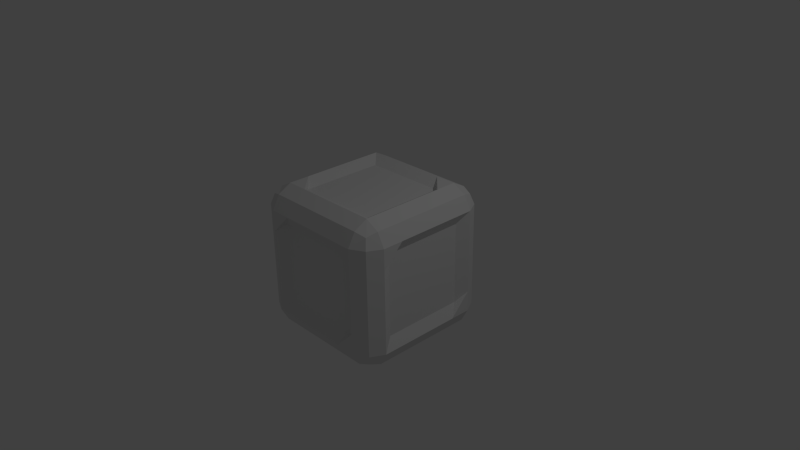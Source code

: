 # Source: ToolBlock.blend  (saved by Blender 2.71.0; exported with 4.5.12 LTS)
import bpy
from mathutils import Matrix  # noqa: F401  (used for matrix-valued properties, if any)

bpy.ops.wm.read_factory_settings(use_empty=True)
scene = bpy.context.scene
scene.name = 'Scene'

# ---- collections
col_collection_1 = bpy.data.collections.new('Collection 1'); scene.collection.children.link(col_collection_1)

# ---- world
world_world = bpy.data.worlds.new('World'); scene.world = world_world
world_world.color = (0.05088, 0.05088, 0.05088)
world_world.use_sun_shadow = False
world_world.sun_shadow_jitter_overblur = 0.0
world_world.cycles.sampling_method = 'MANUAL'
world_world.cycles.sample_map_resolution = 256

# ---- cameras
cam_camera = bpy.data.cameras.new('Camera')
cam_camera.clip_end = 100.0
cam_camera.lens = 35.0
cam_camera.sensor_width = 32.0
cam_camera.sensor_height = 18.0
cam_camera.ortho_scale = 7.314
cam_camera.dof.focus_distance = 0.0
cam_camera.dof.aperture_fstop = 128.0

# ---- lights
light_lamp = bpy.data.lights.new('Lamp', 'POINT')
light_lamp.transmission_factor = 0.0
light_lamp.cutoff_distance = 30.0
light_lamp.energy = 100.0
light_lamp.shadow_buffer_clip_start = 1.001
light_lamp.shadow_soft_size = 0.1
light_lamp.shadow_maximum_resolution = 0.006
light_lamp.use_absolute_resolution = True
light_lamp.cycles.use_multiple_importance_sampling = False

# ---- meshes
me_icosphere = bpy.data.meshes.new('Icosphere')
me_icosphere.from_pydata([(0.8578, -0.8578, 0.8578), (0.8578, 0.8578, 0.8578), (-0.8578, 0.8578, 0.8578), (-0.8578, -0.8578, 0.8578), (0.8578, -0.8578, -0.8578), (0.8578, 0.8578, -0.8578), (-0.8578, 0.8578, -0.8578), (-0.8578, -0.8578, -0.8578), (-0.7143, 0.9, 0.9), (-0.4286, 0.9, 0.9), (-0.1429, 0.9, 0.9), (0.1429, 0.9, 0.9), (0.4286, 0.9, 0.9), (0.7143, 0.9, 0.9), (-0.9, 0.7143, -0.9), (-0.9, 0.4286, -0.9), (-0.9, 0.1429, -0.9), (-0.9, -0.1429, -0.9), (-0.9, -0.4286, -0.9), (-0.9, -0.7143, -0.9), (-0.7143, -0.9, -0.9), (-0.4286, -0.9, -0.9), (-0.1429, -0.9, -0.9), (0.1429, -0.9, -0.9), (0.4286, -0.9, -0.9), (0.7143, -0.9, -0.9), (-0.9, -0.7143, 0.9), (-0.9, -0.4286, 0.9), (-0.9, -0.1429, 0.9), (-0.9, 0.1429, 0.9), (-0.9, 0.4286, 0.9), (-0.9, 0.7143, 0.9), (0.7143, -0.9, 0.9), (0.4286, -0.9, 0.9), (0.1429, -0.9, 0.9), (-0.1429, -0.9, 0.9), (-0.4286, -0.9, 0.9), (-0.7143, -0.9, 0.9), (0.9, -0.7143, -0.9), (0.9, -0.4286, -0.9), (0.9, -0.1429, -0.9), (0.9, 0.1429, -0.9), (0.9, 0.4286, -0.9), (0.9, 0.7143, -0.9), (-0.9, -0.9, -0.7143), (-0.9, -0.9, -0.4286), (-0.9, -0.9, -0.1429), (-0.9, -0.9, 0.1429), (-0.9, -0.9, 0.4286), (-0.9, -0.9, 0.7143), (0.9, -0.9, 0.7143), (0.9, -0.9, 0.4286), (0.9, -0.9, 0.1429), (0.9, -0.9, -0.1429), (0.9, -0.9, -0.4286), (0.9, -0.9, -0.7143), (0.9, 0.7143, 0.9), (0.9, 0.4286, 0.9), (0.9, 0.1429, 0.9), (0.9, -0.1429, 0.9), (0.9, -0.4286, 0.9), (0.9, -0.7143, 0.9), (-0.9, 0.9, 0.7143), (-0.9, 0.9, 0.4286), (-0.9, 0.9, 0.1429), (-0.9, 0.9, -0.1429), (-0.9, 0.9, -0.4286), (-0.9, 0.9, -0.7143), (0.7143, 0.9, -0.9), (0.4286, 0.9, -0.9), (0.1429, 0.9, -0.9), (-0.1429, 0.9, -0.9), (-0.4286, 0.9, -0.9), (-0.7143, 0.9, -0.9), (0.9, 0.9, 0.7143), (0.9, 0.9, 0.4286), (0.9, 0.9, 0.1429), (0.9, 0.9, -0.1429), (0.9, 0.9, -0.4286), (0.9, 0.9, -0.7143), (0.7143, -0.7143, 1.0), (0.4286, -0.7143, 1.0), (0.1429, -0.7143, 1.0), (-0.1429, -0.7143, 1.0), (-0.4286, -0.7143, 1.0), (-0.7143, -0.7143, 1.0), (0.7143, -0.4286, 1.0), (0.5606, -0.5606, 0.908), (0.1869, -0.5606, 0.908), (-0.1869, -0.5606, 0.908), (-0.5606, -0.5606, 0.908), (-0.7143, -0.4286, 1.0), (0.7143, -0.1429, 1.0), (0.5606, -0.1869, 0.908), (0.1869, -0.1869, 0.908), (-0.1869, -0.1869, 0.908), (-0.5606, -0.1869, 0.908), (-0.7143, -0.1429, 1.0), (0.7143, 0.1429, 1.0), (0.5606, 0.1869, 0.908), (0.1869, 0.1869, 0.908), (-0.1869, 0.1869, 0.908), (-0.5606, 0.1869, 0.908), (-0.7143, 0.1429, 1.0), (0.7143, 0.4286, 1.0), (0.5606, 0.5606, 0.908), (0.1869, 0.5606, 0.908), (-0.1869, 0.5606, 0.908), (-0.5606, 0.5606, 0.908), (-0.7143, 0.4286, 1.0), (0.7143, 0.7143, 1.0), (0.4286, 0.7143, 1.0), (0.1429, 0.7143, 1.0), (-0.1429, 0.7143, 1.0), (-0.4286, 0.7143, 1.0), (-0.7143, 0.7143, 1.0), (-0.7143, -0.7143, -1.0), (-0.4286, -0.7143, -1.0), (-0.1429, -0.7143, -1.0), (0.1429, -0.7143, -1.0), (0.4286, -0.7143, -1.0), (0.7143, -0.7143, -1.0), (-0.7143, -0.4286, -1.0), (-0.5606, -0.5606, -0.908), (-0.1869, -0.5606, -0.908), (0.1869, -0.5606, -0.908), (0.5606, -0.5606, -0.908), (0.7143, -0.4286, -1.0), (-0.7143, -0.1429, -1.0), (-0.5606, -0.1869, -0.908), (-0.1869, -0.1869, -0.908), (0.1869, -0.1869, -0.908), (0.5606, -0.1869, -0.908), (0.7143, -0.1429, -1.0), (-0.7143, 0.1429, -1.0), (-0.5606, 0.1869, -0.908), (-0.1869, 0.1869, -0.908), (0.1869, 0.1869, -0.908), (0.5606, 0.1869, -0.908), (0.7143, 0.1429, -1.0), (-0.7143, 0.4286, -1.0), (-0.5606, 0.5606, -0.908), (-0.1869, 0.5606, -0.908), (0.1869, 0.5606, -0.908), (0.5606, 0.5606, -0.908), (0.7143, 0.4286, -1.0), (-0.7143, 0.7143, -1.0), (-0.4286, 0.7143, -1.0), (-0.1429, 0.7143, -1.0), (0.1429, 0.7143, -1.0), (0.4286, 0.7143, -1.0), (0.7143, 0.7143, -1.0), (0.7143, -1.0, 0.7143), (0.7143, -1.0, 0.4286), (0.7143, -1.0, 0.1429), (0.7143, -1.0, -0.1429), (0.7143, -1.0, -0.4286), (0.7143, -1.0, -0.7143), (0.4286, -1.0, 0.7143), (0.5606, -0.908, 0.5606), (0.5606, -0.908, 0.1869), (0.5606, -0.908, -0.1869), (0.5606, -0.908, -0.5606), (0.4286, -1.0, -0.7143), (0.1429, -1.0, 0.7143), (0.1869, -0.908, 0.5606), (0.1869, -0.908, 0.1869), (0.1869, -0.908, -0.1869), (0.1869, -0.908, -0.5606), (0.1429, -1.0, -0.7143), (-0.1429, -1.0, 0.7143), (-0.1869, -0.908, 0.5606), (-0.1869, -0.908, 0.1869), (-0.1869, -0.908, -0.1869), (-0.1869, -0.908, -0.5606), (-0.1429, -1.0, -0.7143), (-0.4286, -1.0, 0.7143), (-0.5606, -0.908, 0.5606), (-0.5606, -0.908, 0.1869), (-0.5606, -0.908, -0.1869), (-0.5606, -0.908, -0.5606), (-0.4286, -1.0, -0.7143), (-0.7143, -1.0, 0.7143), (-0.7143, -1.0, 0.4286), (-0.7143, -1.0, 0.1429), (-0.7143, -1.0, -0.1429), (-0.7143, -1.0, -0.4286), (-0.7143, -1.0, -0.7143), (1.0, 0.7143, 0.7143), (1.0, 0.7143, 0.4286), (1.0, 0.7143, 0.1429), (1.0, 0.7143, -0.1429), (1.0, 0.7143, -0.4286), (1.0, 0.7143, -0.7143), (1.0, 0.4286, 0.7143), (0.908, 0.5606, 0.5606), (0.908, 0.5606, 0.1869), (0.908, 0.5606, -0.1869), (0.908, 0.5606, -0.5606), (1.0, 0.4286, -0.7143), (1.0, 0.1429, 0.7143), (0.908, 0.1869, 0.5606), (0.908, 0.1869, 0.1869), (0.908, 0.1869, -0.1869), (0.908, 0.1869, -0.5606), (1.0, 0.1429, -0.7143), (1.0, -0.1429, 0.7143), (0.908, -0.1869, 0.5606), (0.908, -0.1869, 0.1869), (0.908, -0.1869, -0.1869), (0.908, -0.1869, -0.5606), (1.0, -0.1429, -0.7143), (1.0, -0.4286, 0.7143), (0.908, -0.5606, 0.5606), (0.908, -0.5606, 0.1869), (0.908, -0.5606, -0.1869), (0.908, -0.5606, -0.5606), (1.0, -0.4286, -0.7143), (1.0, -0.7143, 0.7143), (1.0, -0.7143, 0.4286), (1.0, -0.7143, 0.1429), (1.0, -0.7143, -0.1429), (1.0, -0.7143, -0.4286), (1.0, -0.7143, -0.7143), (-0.7143, 1.0, 0.7143), (-0.7143, 1.0, 0.4286), (-0.7143, 1.0, 0.1429), (-0.7143, 1.0, -0.1429), (-0.7143, 1.0, -0.4286), (-0.7143, 1.0, -0.7143), (-0.4286, 1.0, 0.7143), (-0.5606, 0.908, 0.5606), (-0.5606, 0.908, 0.1869), (-0.5606, 0.908, -0.1869), (-0.5606, 0.908, -0.5606), (-0.4286, 1.0, -0.7143), (-0.1429, 1.0, 0.7143), (-0.1869, 0.908, 0.5606), (-0.1869, 0.908, 0.1869), (-0.1869, 0.908, -0.1869), (-0.1869, 0.908, -0.5606), (-0.1429, 1.0, -0.7143), (0.1429, 1.0, 0.7143), (0.1869, 0.908, 0.5606), (0.1869, 0.908, 0.1869), (0.1869, 0.908, -0.1869), (0.1869, 0.908, -0.5606), (0.1429, 1.0, -0.7143), (0.4286, 1.0, 0.7143), (0.5606, 0.908, 0.5606), (0.5606, 0.908, 0.1869), (0.5606, 0.908, -0.1869), (0.5606, 0.908, -0.5606), (0.4286, 1.0, -0.7143), (0.7143, 1.0, 0.7143), (0.7143, 1.0, 0.4286), (0.7143, 1.0, 0.1429), (0.7143, 1.0, -0.1429), (0.7143, 1.0, -0.4286), (0.7143, 1.0, -0.7143), (-1.0, -0.7143, 0.7143), (-1.0, -0.7143, 0.4286), (-1.0, -0.7143, 0.1429), (-1.0, -0.7143, -0.1429), (-1.0, -0.7143, -0.4286), (-1.0, -0.7143, -0.7143), (-1.0, -0.4286, 0.7143), (-0.908, -0.5606, 0.5606), (-0.908, -0.5606, 0.1869), (-0.908, -0.5606, -0.1869), (-0.908, -0.5606, -0.5606), (-1.0, -0.4286, -0.7143), (-1.0, -0.1429, 0.7143), (-0.908, -0.1869, 0.5606), (-0.908, -0.1869, 0.1869), (-0.908, -0.1869, -0.1869), (-0.908, -0.1869, -0.5606), (-1.0, -0.1429, -0.7143), (-1.0, 0.1429, 0.7143), (-0.908, 0.1869, 0.5606), (-0.908, 0.1869, 0.1869), (-0.908, 0.1869, -0.1869), (-0.908, 0.1869, -0.5606), (-1.0, 0.1429, -0.7143), (-1.0, 0.4286, 0.7143), (-0.908, 0.5606, 0.5606), (-0.908, 0.5606, 0.1869), (-0.908, 0.5606, -0.1869), (-0.908, 0.5606, -0.5606), (-1.0, 0.4286, -0.7143), (-1.0, 0.7143, 0.7143), (-1.0, 0.7143, 0.4286), (-1.0, 0.7143, 0.1429), (-1.0, 0.7143, -0.1429), (-1.0, 0.7143, -0.4286), (-1.0, 0.7143, -0.7143)], [], [(115, 8, 2, 31), (151, 68, 5, 43), (187, 44, 7, 20), (223, 55, 4, 38), (259, 79, 5, 68), (295, 67, 6, 14), (37, 85, 26, 3), (85, 91, 27, 26), (91, 97, 28, 27), (97, 103, 29, 28), (103, 109, 30, 29), (109, 115, 31, 30), (0, 61, 80, 32), (32, 80, 81, 33), (33, 81, 82, 34), (34, 82, 83, 35), (35, 83, 84, 36), (36, 84, 85, 37), (61, 60, 86, 80), (80, 86, 87, 81), (81, 87, 88, 82), (82, 88, 89, 83), (83, 89, 90, 84), (84, 90, 91, 85), (60, 59, 92, 86), (86, 92, 93, 87), (87, 93, 94, 88), (88, 94, 95, 89), (89, 95, 96, 90), (90, 96, 97, 91), (59, 58, 98, 92), (92, 98, 99, 93), (93, 99, 100, 94), (94, 100, 101, 95), (95, 101, 102, 96), (96, 102, 103, 97), (58, 57, 104, 98), (98, 104, 105, 99), (99, 105, 106, 100), (100, 106, 107, 101), (101, 107, 108, 102), (102, 108, 109, 103), (57, 56, 110, 104), (104, 110, 111, 105), (105, 111, 112, 106), (106, 112, 113, 107), (107, 113, 114, 108), (108, 114, 115, 109), (56, 1, 13, 110), (110, 13, 12, 111), (111, 12, 11, 112), (112, 11, 10, 113), (113, 10, 9, 114), (114, 9, 8, 115), (25, 121, 38, 4), (121, 127, 39, 38), (127, 133, 40, 39), (133, 139, 41, 40), (139, 145, 42, 41), (145, 151, 43, 42), (7, 19, 116, 20), (20, 116, 117, 21), (21, 117, 118, 22), (22, 118, 119, 23), (23, 119, 120, 24), (24, 120, 121, 25), (19, 18, 122, 116), (116, 122, 123, 117), (117, 123, 124, 118), (118, 124, 125, 119), (119, 125, 126, 120), (120, 126, 127, 121), (18, 17, 128, 122), (122, 128, 129, 123), (123, 129, 130, 124), (124, 130, 131, 125), (125, 131, 132, 126), (126, 132, 133, 127), (17, 16, 134, 128), (128, 134, 135, 129), (129, 135, 136, 130), (130, 136, 137, 131), (131, 137, 138, 132), (132, 138, 139, 133), (16, 15, 140, 134), (134, 140, 141, 135), (135, 141, 142, 136), (136, 142, 143, 137), (137, 143, 144, 138), (138, 144, 145, 139), (15, 14, 146, 140), (140, 146, 147, 141), (141, 147, 148, 142), (142, 148, 149, 143), (143, 149, 150, 144), (144, 150, 151, 145), (14, 6, 73, 146), (146, 73, 72, 147), (147, 72, 71, 148), (148, 71, 70, 149), (149, 70, 69, 150), (150, 69, 68, 151), (55, 157, 25, 4), (157, 163, 24, 25), (163, 169, 23, 24), (169, 175, 22, 23), (175, 181, 21, 22), (181, 187, 20, 21), (0, 32, 152, 50), (50, 152, 153, 51), (51, 153, 154, 52), (52, 154, 155, 53), (53, 155, 156, 54), (54, 156, 157, 55), (32, 33, 158, 152), (152, 158, 159, 153), (153, 159, 160, 154), (154, 160, 161, 155), (155, 161, 162, 156), (156, 162, 163, 157), (33, 34, 164, 158), (158, 164, 165, 159), (159, 165, 166, 160), (160, 166, 167, 161), (161, 167, 168, 162), (162, 168, 169, 163), (34, 35, 170, 164), (164, 170, 171, 165), (165, 171, 172, 166), (166, 172, 173, 167), (167, 173, 174, 168), (168, 174, 175, 169), (35, 36, 176, 170), (170, 176, 177, 171), (171, 177, 178, 172), (172, 178, 179, 173), (173, 179, 180, 174), (174, 180, 181, 175), (36, 37, 182, 176), (176, 182, 183, 177), (177, 183, 184, 178), (178, 184, 185, 179), (179, 185, 186, 180), (180, 186, 187, 181), (37, 3, 49, 182), (182, 49, 48, 183), (183, 48, 47, 184), (184, 47, 46, 185), (185, 46, 45, 186), (186, 45, 44, 187), (79, 193, 43, 5), (193, 199, 42, 43), (199, 205, 41, 42), (205, 211, 40, 41), (211, 217, 39, 40), (217, 223, 38, 39), (1, 56, 188, 74), (74, 188, 189, 75), (75, 189, 190, 76), (76, 190, 191, 77), (77, 191, 192, 78), (78, 192, 193, 79), (56, 57, 194, 188), (188, 194, 195, 189), (189, 195, 196, 190), (190, 196, 197, 191), (191, 197, 198, 192), (192, 198, 199, 193), (57, 58, 200, 194), (194, 200, 201, 195), (195, 201, 202, 196), (196, 202, 203, 197), (197, 203, 204, 198), (198, 204, 205, 199), (58, 59, 206, 200), (200, 206, 207, 201), (201, 207, 208, 202), (202, 208, 209, 203), (203, 209, 210, 204), (204, 210, 211, 205), (59, 60, 212, 206), (206, 212, 213, 207), (207, 213, 214, 208), (208, 214, 215, 209), (209, 215, 216, 210), (210, 216, 217, 211), (60, 61, 218, 212), (212, 218, 219, 213), (213, 219, 220, 214), (214, 220, 221, 215), (215, 221, 222, 216), (216, 222, 223, 217), (61, 0, 50, 218), (218, 50, 51, 219), (219, 51, 52, 220), (220, 52, 53, 221), (221, 53, 54, 222), (222, 54, 55, 223), (67, 229, 73, 6), (229, 235, 72, 73), (235, 241, 71, 72), (241, 247, 70, 71), (247, 253, 69, 70), (253, 259, 68, 69), (2, 8, 224, 62), (62, 224, 225, 63), (63, 225, 226, 64), (64, 226, 227, 65), (65, 227, 228, 66), (66, 228, 229, 67), (8, 9, 230, 224), (224, 230, 231, 225), (225, 231, 232, 226), (226, 232, 233, 227), (227, 233, 234, 228), (228, 234, 235, 229), (9, 10, 236, 230), (230, 236, 237, 231), (231, 237, 238, 232), (232, 238, 239, 233), (233, 239, 240, 234), (234, 240, 241, 235), (10, 11, 242, 236), (236, 242, 243, 237), (237, 243, 244, 238), (238, 244, 245, 239), (239, 245, 246, 240), (240, 246, 247, 241), (11, 12, 248, 242), (242, 248, 249, 243), (243, 249, 250, 244), (244, 250, 251, 245), (245, 251, 252, 246), (246, 252, 253, 247), (12, 13, 254, 248), (248, 254, 255, 249), (249, 255, 256, 250), (250, 256, 257, 251), (251, 257, 258, 252), (252, 258, 259, 253), (13, 1, 74, 254), (254, 74, 75, 255), (255, 75, 76, 256), (256, 76, 77, 257), (257, 77, 78, 258), (258, 78, 79, 259), (44, 265, 19, 7), (265, 271, 18, 19), (271, 277, 17, 18), (277, 283, 16, 17), (283, 289, 15, 16), (289, 295, 14, 15), (3, 26, 260, 49), (49, 260, 261, 48), (48, 261, 262, 47), (47, 262, 263, 46), (46, 263, 264, 45), (45, 264, 265, 44), (26, 27, 266, 260), (260, 266, 267, 261), (261, 267, 268, 262), (262, 268, 269, 263), (263, 269, 270, 264), (264, 270, 271, 265), (27, 28, 272, 266), (266, 272, 273, 267), (267, 273, 274, 268), (268, 274, 275, 269), (269, 275, 276, 270), (270, 276, 277, 271), (28, 29, 278, 272), (272, 278, 279, 273), (273, 279, 280, 274), (274, 280, 281, 275), (275, 281, 282, 276), (276, 282, 283, 277), (29, 30, 284, 278), (278, 284, 285, 279), (279, 285, 286, 280), (280, 286, 287, 281), (281, 287, 288, 282), (282, 288, 289, 283), (30, 31, 290, 284), (284, 290, 291, 285), (285, 291, 292, 286), (286, 292, 293, 287), (287, 293, 294, 288), (288, 294, 295, 289), (31, 2, 62, 290), (290, 62, 63, 291), (291, 63, 64, 292), (292, 64, 65, 293), (293, 65, 66, 294), (294, 66, 67, 295)])
me_icosphere.use_remesh_preserve_volume = False
me_icosphere.use_remesh_preserve_attributes = False
me_icosphere.use_mirror_vertex_groups = False
me_icosphere.update()

# ---- objects
ob_icosphere = bpy.data.objects.new('Icosphere', me_icosphere)
ob_lamp = bpy.data.objects.new('Lamp', light_lamp)
ob_camera = bpy.data.objects.new('Camera', cam_camera)

# ---- transforms, parenting, visibility, modifiers, constraints
ob_icosphere.location = (0.0, 0.0, 0.0)
ob_icosphere.lineart.crease_threshold = 0.0
ob_lamp.location = (4.076, 1.005, 5.904)
ob_lamp.rotation_euler = (0.6503, 0.05522, 1.866)
ob_lamp.lock_rotations_4d = False
ob_lamp.empty_display_type = 'ARROWS'
ob_lamp.color = (0.0, 0.0, 0.0, 0.0)
ob_lamp.lineart.crease_threshold = 0.0
ob_camera.location = (7.481, -6.508, 5.344)
ob_camera.rotation_euler = (1.109, 0.01082, 0.8149)
ob_camera.lock_rotations_4d = False
ob_camera.empty_display_type = 'ARROWS'
ob_camera.color = (0.0, 0.0, 0.0, 0.0)
ob_camera.display_type = 'WIRE'
ob_camera.lineart.crease_threshold = 0.0

# ---- collection membership
col_collection_1.objects.link(ob_icosphere)
col_collection_1.objects.link(ob_lamp)
col_collection_1.objects.link(ob_camera)

# ---- scene / render settings (as saved in the file)
scene.camera = ob_camera
scene.frame_start = 1; scene.frame_end = 250; scene.frame_set(1)
scene.render.engine = 'BLENDER_EEVEE_NEXT'
scene.render.resolution_percentage = 50
scene.render.dither_intensity = 0.0
scene.cycles.use_denoising = False
scene.cycles.samples = 10
scene.cycles.sampling_pattern = 'TABULATED_SOBOL'
scene.cycles.light_sampling_threshold = 0.0
scene.cycles.use_adaptive_sampling = False
scene.cycles.use_light_tree = False
scene.cycles.blur_glossy = 0.0
scene.cycles.volume_bounces = 1
scene.cycles.pixel_filter_type = 'GAUSSIAN'
scene.cycles.sample_clamp_indirect = 0.0
scene.view_settings.view_transform = 'Standard'
bpy.context.view_layer.update()

